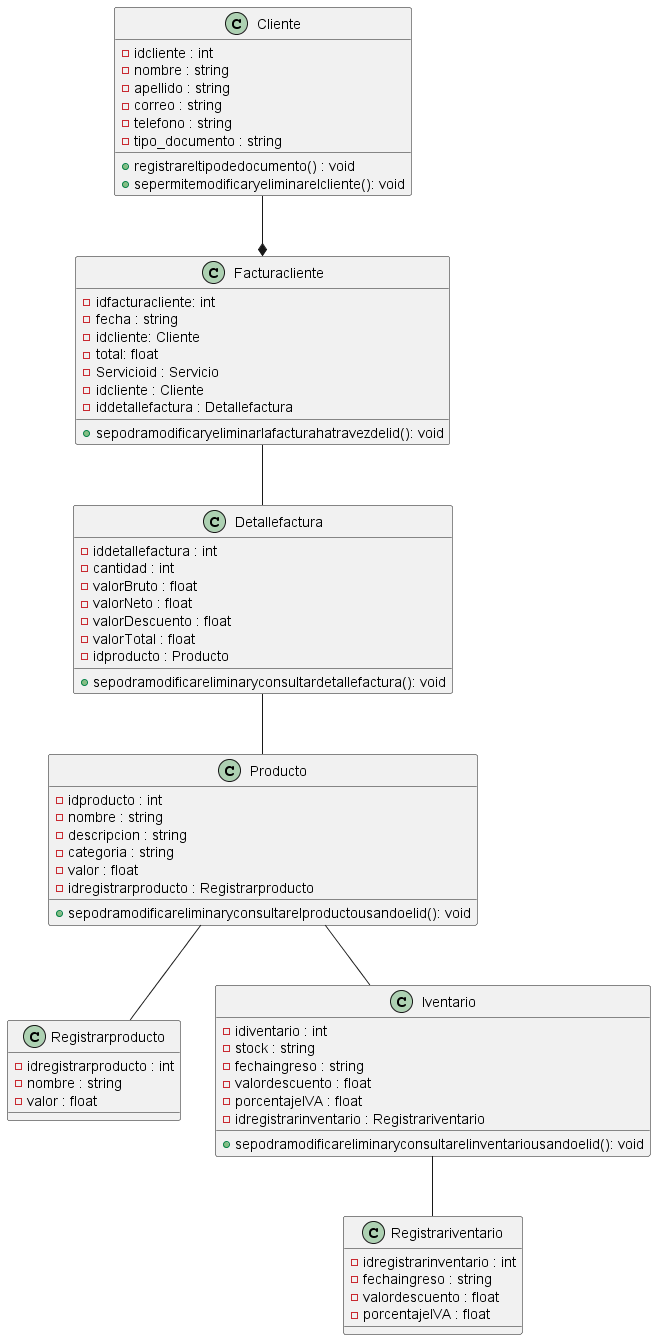

The diagram above was rendered by PlantUML. Its source (embedded in the PNG):
@startuml 

class Cliente {
    - idcliente : int
    - nombre : string 
    - apellido : string
    - correo : string 
    - telefono : string
    - tipo_documento : string
    + registrareltipodedocumento() : void
    + sepermitemodificaryeliminarelcliente(): void
}


class Facturacliente {
  - idfacturacliente: int
  - fecha : string
  - idcliente: Cliente
  - total: float
  - Servicioid : Servicio
  - idcliente : Cliente
  - iddetallefactura : Detallefactura
  + sepodramodificaryeliminarlafacturahatravezdelid(): void
}

class Detallefactura {
    - iddetallefactura : int 
    - cantidad : int
    - valorBruto : float
    - valorNeto : float
    - valorDescuento : float
    - valorTotal : float
    - idproducto : Producto
    + sepodramodificareliminaryconsultardetallefactura(): void
}



class Producto {
    - idproducto : int
    - nombre : string 
    - descripcion : string
    - categoria : string
    - valor : float
    - idregistrarproducto : Registrarproducto
    + sepodramodificareliminaryconsultarelproductousandoelid(): void
}
class Registrarproducto{
    - idregistrarproducto : int
    - nombre : string
    - valor : float
}

class Iventario {
    - idiventario : int
    - stock : string 
    - fechaingreso : string
    - valordescuento : float
    - porcentajeIVA : float
    - idregistrarinventario : Registrariventario
    + sepodramodificareliminaryconsultarelinventariousandoelid(): void
}

class Registrariventario{
    - idregistrarinventario : int
    - fechaingreso : string
    - valordescuento : float
    - porcentajeIVA : float

}

Cliente --* Facturacliente
Facturacliente -- Detallefactura
Detallefactura -- Producto
Producto -- Registrarproducto
Producto -- Iventario
Iventario -- Registrariventario


@enduml